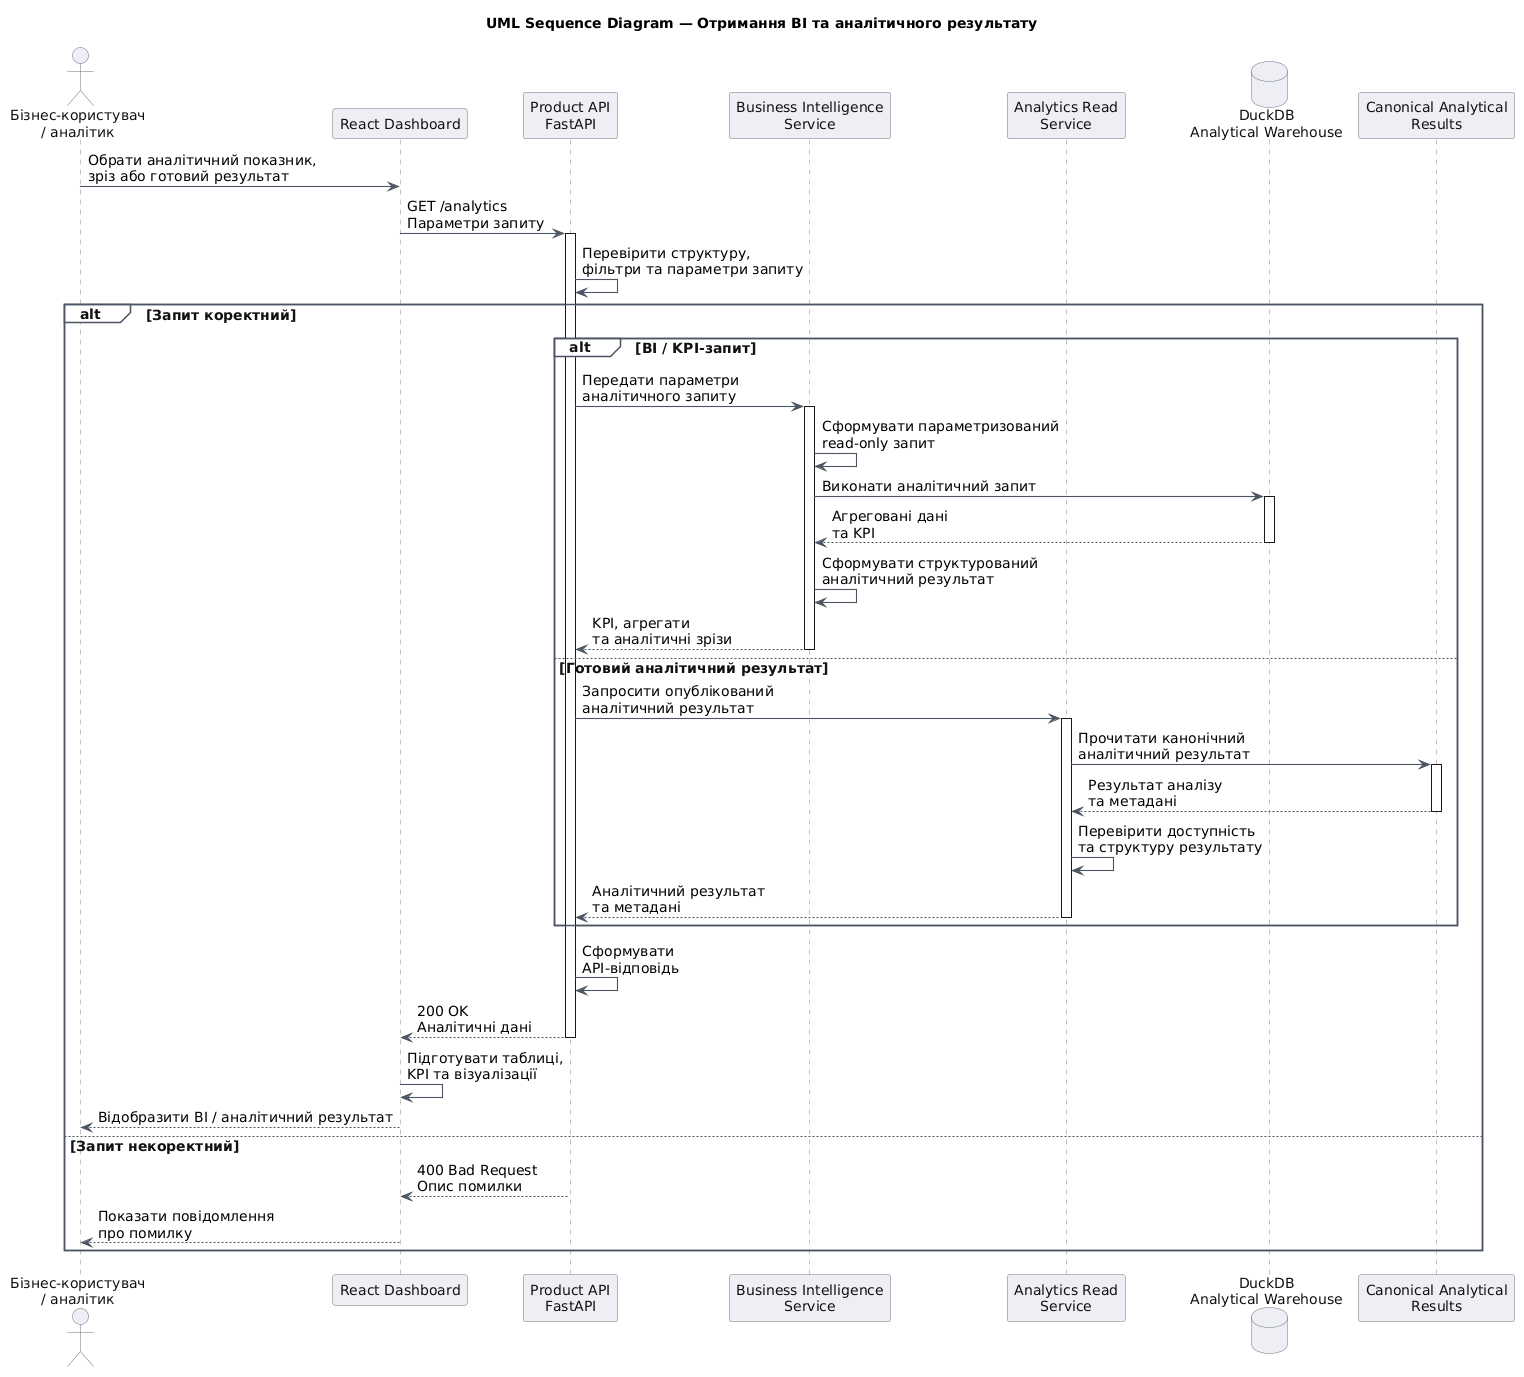

The diagram above was rendered by PlantUML. Its source (embedded in the PNG):
@startuml
title UML Sequence Diagram — Отримання BI та аналітичного результату


' ============================================================
' STYLE
' ============================================================

skinparam backgroundColor #FFFFFF
skinparam shadowing false

skinparam defaultFontName Arial
skinparam defaultFontSize 14

skinparam sequence {
    ArrowColor #4B5563
    ArrowThickness 1.1

    LifeLineBorderColor #8A8A8A
    LifeLineBackgroundColor #FFFFFF

    ParticipantBorderColor #6B7280
    ParticipantBackgroundColor #EEEFF5
    ParticipantFontColor #111111

    ActorBorderColor #6B7280
    ActorBackgroundColor #EEEFF5
    ActorFontColor #111111

    GroupBorderColor #4B5563
    GroupBackgroundColor #FFFFFF

    GroupHeaderFontColor #111111
    GroupFontColor #111111
}

skinparam database {
    BackgroundColor #EEEFF5
    BorderColor #6B7280
    FontColor #111111
}


' ============================================================
' PARTICIPANTS
' ============================================================

actor "Бізнес-користувач\n/ аналітик" as User

participant "React Dashboard" as Frontend

participant "Product API\nFastAPI" as API

participant "Business Intelligence\nService" as BI

participant "Analytics Read\nService" as Analytics

database "DuckDB\nAnalytical Warehouse" as DuckDB

participant "Canonical Analytical\nResults" as Results


' ============================================================
' REQUEST
' ============================================================

User -> Frontend : Обрати аналітичний показник,\nзріз або готовий результат

Frontend -> API : GET /analytics\nПараметри запиту

activate API

API -> API : Перевірити структуру,\nфільтри та параметри запиту


' ============================================================
' REQUEST VALIDATION
' ============================================================

alt Запит коректний

    ' ========================================================
    ' TYPE OF ANALYTICAL REQUEST
    ' ========================================================

    alt BI / KPI-запит

        API -> BI : Передати параметри\nаналітичного запиту

        activate BI

        BI -> BI : Сформувати параметризований\nread-only запит

        BI -> DuckDB : Виконати аналітичний запит

        activate DuckDB

        DuckDB --> BI : Агреговані дані\nта KPI

        deactivate DuckDB

        BI -> BI : Сформувати структурований\nаналітичний результат

        BI --> API : KPI, агрегати\nта аналітичні зрізи

        deactivate BI


    else Готовий аналітичний результат

        API -> Analytics : Запросити опублікований\nаналітичний результат

        activate Analytics

        Analytics -> Results : Прочитати канонічний\nаналітичний результат

        activate Results

        Results --> Analytics : Результат аналізу\nта метадані

        deactivate Results

        Analytics -> Analytics : Перевірити доступність\nта структуру результату

        Analytics --> API : Аналітичний результат\nта метадані

        deactivate Analytics

    end


    ' ========================================================
    ' SUCCESS RESPONSE
    ' ========================================================

    API -> API : Сформувати\nAPI-відповідь

    API --> Frontend : 200 OK\nАналітичні дані

    deactivate API

    Frontend -> Frontend : Підготувати таблиці,\nKPI та візуалізації

    Frontend --> User : Відобразити BI / аналітичний результат


else Запит некоректний

    API --> Frontend : 400 Bad Request\nОпис помилки

    deactivate API

    Frontend --> User : Показати повідомлення\nпро помилку

end
@enduml